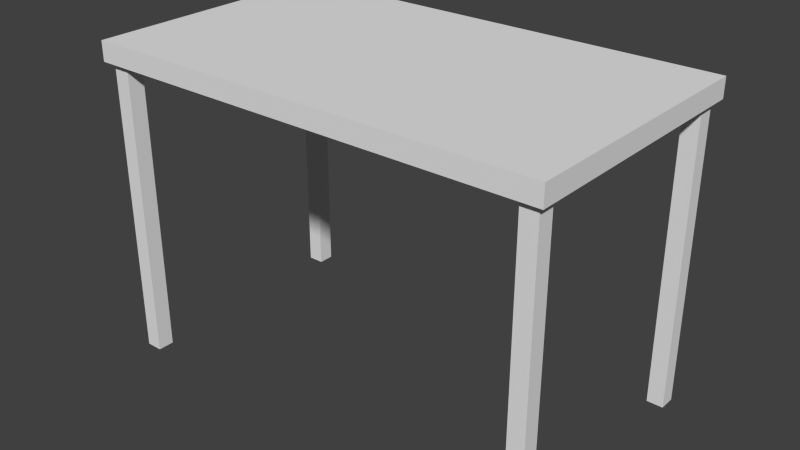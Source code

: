 # Source: desk_Gurula.blend  (saved by Blender 2.68.0; exported with 4.5.12 LTS)
import bpy
from mathutils import Matrix  # noqa: F401  (used for matrix-valued properties, if any)

bpy.ops.wm.read_factory_settings(use_empty=True)
scene = bpy.context.scene
scene.name = 'Scene'

# ---- collections
col_collection_1 = bpy.data.collections.new('Collection 1'); scene.collection.children.link(col_collection_1)

# ---- world
world_world = bpy.data.worlds.new('World'); scene.world = world_world
world_world.color = (0.05088, 0.05088, 0.05088)
world_world.use_sun_shadow = False
world_world.sun_shadow_jitter_overblur = 0.0
world_world.cycles.sampling_method = 'MANUAL'
world_world.cycles.sample_map_resolution = 256

# ---- meshes
me_cube_001 = bpy.data.meshes.new('Cube.001')
me_cube_001.from_pydata([(0.7, 0.8, 13.33), (0.7, 0.8, 15.33), (0.63, 0.76, 13.33), (0.63, 0.66, 13.33), (0.68, 0.76, 13.33), (0.68, 0.66, 13.33), (0.63, 0.76, -16.67), (0.63, 0.66, -16.67), (0.68, 0.76, -16.67), (0.68, 0.66, -16.67), (-0.7, 0.8, 13.33), (-0.7, 0.8, 15.33), (-0.63, 0.76, 13.33), (-0.63, 0.66, 13.33), (-0.68, 0.76, 13.33), (-0.68, 0.66, 13.33), (-0.63, 0.76, -16.67), (-0.63, 0.66, -16.67), (-0.68, 0.76, -16.67), (-0.68, 0.66, -16.67), (0.7, -0.8, 13.33), (0.7, -0.8, 15.33), (0.63, -0.76, 13.33), (0.63, -0.66, 13.33), (0.68, -0.76, 13.33), (0.68, -0.66, 13.33), (0.63, -0.76, -16.67), (0.63, -0.66, -16.67), (0.68, -0.76, -16.67), (0.68, -0.66, -16.67), (-0.7, -0.8, 13.33), (-0.7, -0.8, 15.33), (-0.63, -0.76, 13.33), (-0.63, -0.66, 13.33), (-0.68, -0.76, 13.33), (-0.68, -0.66, 13.33), (-0.63, -0.76, -16.67), (-0.63, -0.66, -16.67), (-0.68, -0.76, -16.67), (-0.68, -0.66, -16.67)], [], [(5, 3, 7, 9), (6, 8, 9, 7), (3, 2, 6, 7), (2, 4, 8, 6), (4, 5, 9, 8), (15, 19, 17, 13), (16, 17, 19, 18), (13, 17, 16, 12), (12, 16, 18, 14), (14, 18, 19, 15), (25, 29, 27, 23), (26, 27, 29, 28), (23, 27, 26, 22), (22, 26, 28, 24), (24, 28, 29, 25), (35, 33, 37, 39), (36, 38, 39, 37), (33, 32, 36, 37), (32, 34, 38, 36), (34, 35, 39, 38), (1, 11, 31, 21), (21, 20, 0, 1), (25, 5, 4, 0, 20, 24), (31, 30, 20, 21), (11, 10, 30, 31), (1, 0, 10, 11), (0, 4, 2, 12, 14, 10), (15, 35, 34, 30, 10, 14), (13, 33, 35, 15), (12, 2, 3, 13), (23, 3, 5, 25), (22, 32, 33, 23), (24, 20, 30, 34, 32, 22), (13, 3, 23, 33)])
_uv = me_cube_001.uv_layers.new(name='UV coord')
_uv.uv.foreach_set('vector', [0.0, 0.0, 1.0, 0.0, 1.0, 1.0, 0.0, 1.0, 0.0, 0.0, 1.0, 0.0, 1.0, 1.0, 0.0, 1.0, 0.0, 0.0, 1.0, 0.0, 1.0, 1.0, 0.0, 1.0, 0.0, 0.0, 1.0, 0.0, 1.0, 1.0, 0.0, 1.0, 0.0, 0.0, 1.0, 0.0, 1.0, 1.0, 0.0, 1.0, 0.0, 0.0, 1.0, 0.0, 1.0, 1.0, 0.0, 1.0, 0.0, 0.0, 1.0, 0.0, 1.0, 1.0, 0.0, 1.0, 0.0, 0.0, 1.0, 0.0, 1.0, 1.0, 0.0, 1.0, 0.0, 0.0, 1.0, 0.0, 1.0, 1.0, 0.0, 1.0, 0.0, 0.0, 1.0, 0.0, 1.0, 1.0, 0.0, 1.0, 0.0, 0.0, 1.0, 0.0, 1.0, 1.0, 0.0, 1.0, 0.0, 0.0, 1.0, 0.0, 1.0, 1.0, 0.0, 1.0, 0.0, 0.0, 1.0, 0.0, 1.0, 1.0, 0.0, 1.0, 0.0, 0.0, 1.0, 0.0, 1.0, 1.0, 0.0, 1.0, 0.0, 0.0, 1.0, 0.0, 1.0, 1.0, 0.0, 1.0, 0.0, 0.0, 1.0, 0.0, 1.0, 1.0, 0.0, 1.0, 0.0, 0.0, 1.0, 0.0, 1.0, 1.0, 0.0, 1.0, 0.0, 0.0, 1.0, 0.0, 1.0, 1.0, 0.0, 1.0, 0.0, 0.0, 1.0, 0.0, 1.0, 1.0, 0.0, 1.0, 0.0, 0.0, 1.0, 0.0, 1.0, 1.0, 0.0, 1.0, 0.0, 0.0, 0.0, 1.0, 1.0, 1.0, 1.0, 0.0, 0.0, 0.0, 0.0, 1.0, 1.0, 1.0, 1.0, 0.0, 0.5, 1.0, 0.933, 0.75, 0.933, 0.25, 0.5, 0.0, 0.06699, 0.25, 0.06699, 0.75, 0.0, 0.0, 0.0, 1.0, 1.0, 1.0, 1.0, 0.0, 0.0, 0.0, 0.0, 1.0, 1.0, 1.0, 1.0, 0.0, 0.0, 0.0, 0.0, 1.0, 1.0, 1.0, 1.0, 0.0, 0.5, 1.0, 0.933, 0.75, 0.933, 0.25, 0.5, 0.0, 0.06699, 0.25, 0.06699, 0.75, 0.5, 1.0, 0.933, 0.75, 0.933, 0.25, 0.5, 0.0, 0.06699, 0.25, 0.06699, 0.75, 0.0, 0.0, 1.0, 0.0, 1.0, 1.0, 0.0, 1.0, 0.0, 0.0, 1.0, 0.0, 1.0, 1.0, 0.0, 1.0, 0.0, 0.0, 1.0, 0.0, 1.0, 1.0, 0.0, 1.0, 0.0, 0.0, 1.0, 0.0, 1.0, 1.0, 0.0, 1.0, 0.5, 1.0, 0.933, 0.75, 0.933, 0.25, 0.5, 0.0, 0.06699, 0.25, 0.06699, 0.75, 0.0, 0.0, 1.0, 0.0, 1.0, 1.0, 0.0, 1.0])
me_cube_001.use_remesh_preserve_volume = False
me_cube_001.use_remesh_preserve_attributes = False
me_cube_001.use_mirror_vertex_groups = False
me_cube_001.update()

# ---- objects
ob_desk = bpy.data.objects.new('Desk', me_cube_001)

# ---- transforms, parenting, visibility, modifiers, constraints
ob_desk.location = (0.0, 0.0, 0.5)
ob_desk.scale = (1.0, 0.5, 0.03)
ob_desk.lineart.crease_threshold = 0.0

# ---- collection membership
col_collection_1.objects.link(ob_desk)

# ---- scene / render settings (as saved in the file)
scene.frame_start = 1; scene.frame_end = 250; scene.frame_set(1)
scene.render.engine = 'BLENDER_EEVEE_NEXT'
scene.render.image_settings.color_mode = 'RGB'
scene.render.image_settings.compression = 90
scene.render.resolution_percentage = 50
scene.render.dither_intensity = 0.0
scene.cycles.use_denoising = False
scene.cycles.samples = 10
scene.cycles.sampling_pattern = 'TABULATED_SOBOL'
scene.cycles.light_sampling_threshold = 0.0
scene.cycles.use_adaptive_sampling = False
scene.cycles.use_light_tree = False
scene.cycles.blur_glossy = 0.0
scene.cycles.volume_bounces = 1
scene.cycles.pixel_filter_type = 'GAUSSIAN'
scene.cycles.sample_clamp_indirect = 0.0
scene.view_settings.view_transform = 'Standard'
bpy.context.view_layer.update()

# ---- added for rendering (the .blend has no active camera and no usable light): camera, sun
cam_auto = bpy.data.cameras.new('AutoCamera')
cam_auto.lens = 50.0
cam_auto.sensor_width = 36.0
cam_auto.clip_end = 1000.0
ob_auto_camera = bpy.data.objects.new('AutoCamera', cam_auto)
scene.collection.objects.link(ob_auto_camera)
ob_auto_camera.location = (1.73627, -2.08352, 1.86902)
ob_auto_camera.rotation_euler = (1.09748, -7.21219e-08, 0.694738)
scene.camera = ob_auto_camera
light_auto_sun = bpy.data.lights.new('AutoSun', 'SUN')
light_auto_sun.energy = 3.0
light_auto_sun.angle = 0.0523599
ob_auto_sun = bpy.data.objects.new('AutoSun', light_auto_sun)
scene.collection.objects.link(ob_auto_sun)
ob_auto_sun.rotation_euler = (0.872665, 0.174533, 0.523599)
bpy.context.view_layer.update()
